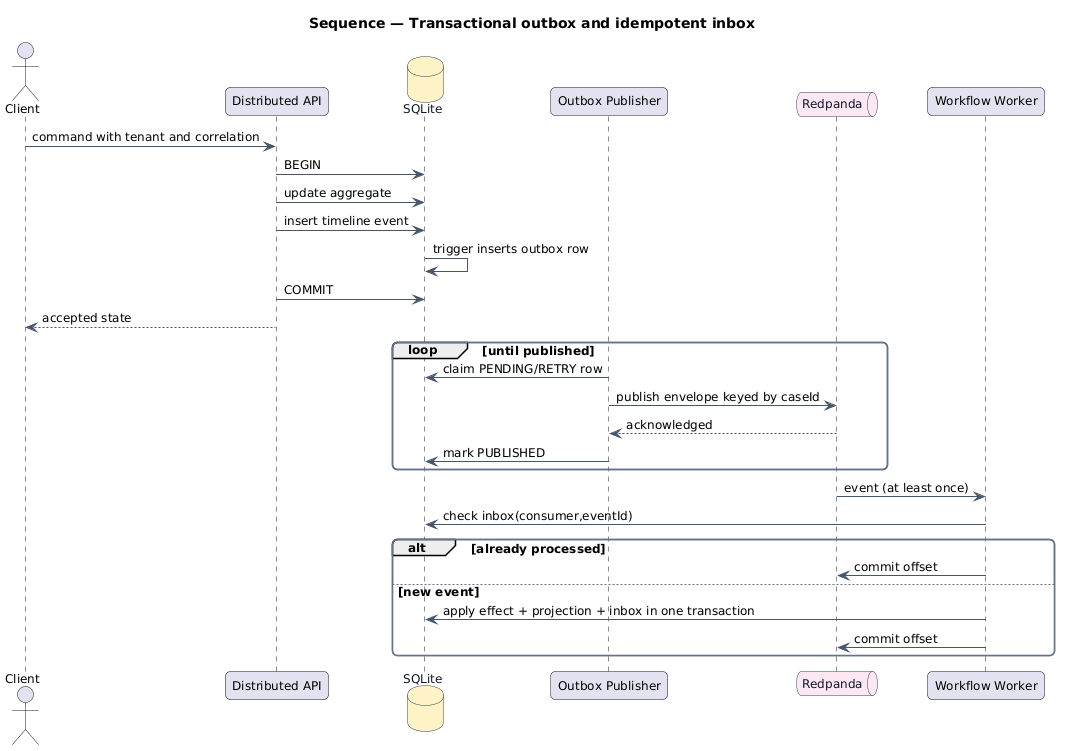

The diagram above was rendered by PlantUML. Its source (embedded in the PNG):
@startuml
!include _theme.iuml

title Sequence — Transactional outbox and idempotent inbox
actor Client
participant "Distributed API" as API
database "SQLite" as DB
participant "Outbox Publisher" as Publisher
queue "Redpanda" as Kafka
participant "Workflow Worker" as Worker

Client -> API : command with tenant and correlation
API -> DB : BEGIN
API -> DB : update aggregate
API -> DB : insert timeline event
DB -> DB : trigger inserts outbox row
API -> DB : COMMIT
API --> Client : accepted state

loop until published
  Publisher -> DB : claim PENDING/RETRY row
  Publisher -> Kafka : publish envelope keyed by caseId
  Kafka --> Publisher : acknowledged
  Publisher -> DB : mark PUBLISHED
end

Kafka -> Worker : event (at least once)
Worker -> DB : check inbox(consumer,eventId)
alt already processed
  Worker -> Kafka : commit offset
else new event
  Worker -> DB : apply effect + projection + inbox in one transaction
  Worker -> Kafka : commit offset
end
@enduml